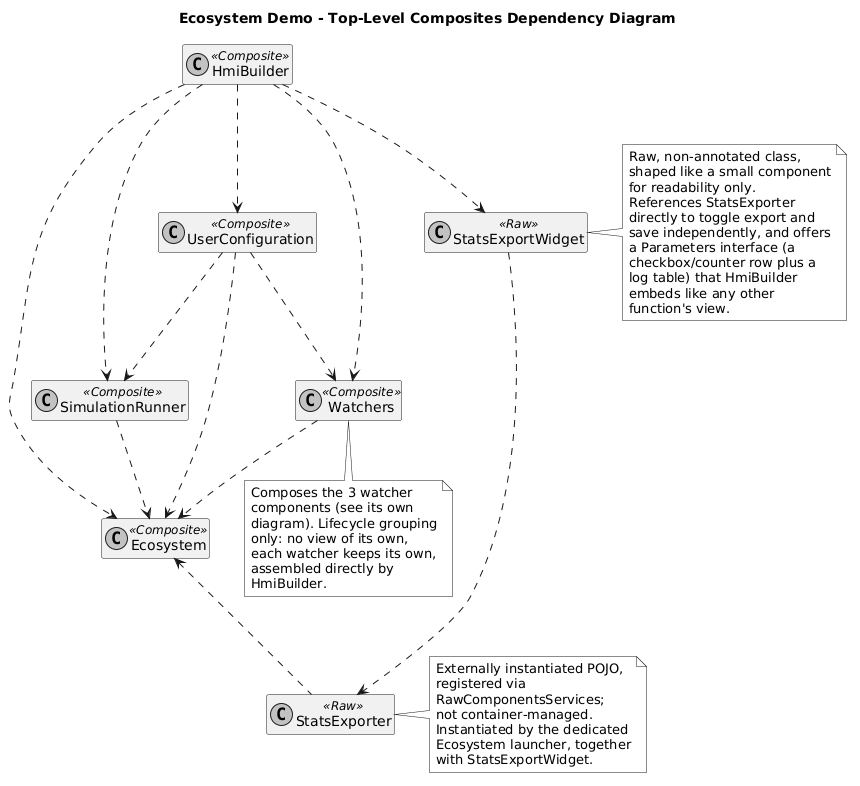

The diagram above was rendered by PlantUML. Its source (embedded in the PNG):
@startuml
title Ecosystem Demo - Top-Level Composites Dependency Diagram

skinparam classAttributeIconSize 0
skinparam shadowing false
skinparam packageStyle rectangle
skinparam monochrome true
hide empty members
top to bottom direction

class Ecosystem <<Composite>>
class SimulationRunner <<Composite>>
class Watchers <<Composite>>
class UserConfiguration <<Composite>>
class HmiBuilder <<Composite>>
class StatsExporter <<Raw>>
class StatsExportWidget <<Raw>>

SimulationRunner ..> Ecosystem
Watchers ..> Ecosystem
StatsExporter .u.> Ecosystem
StatsExportWidget ..> StatsExporter

UserConfiguration ..> Ecosystem
UserConfiguration ..> SimulationRunner
UserConfiguration ..> Watchers

HmiBuilder ..> Ecosystem
HmiBuilder ..> SimulationRunner
HmiBuilder ..> Watchers
HmiBuilder ..> UserConfiguration
HmiBuilder ..> StatsExportWidget

note bottom of Watchers
  Composes the 3 watcher
  components (see its own
  diagram). Lifecycle grouping
  only: no view of its own,
  each watcher keeps its own,
  assembled directly by
  HmiBuilder.
end note

note right of StatsExporter
  Externally instantiated POJO,
  registered via
  RawComponentsServices;
  not container-managed.
  Instantiated by the dedicated
  Ecosystem launcher, together
  with StatsExportWidget.
end note

note right of StatsExportWidget
  Raw, non-annotated class,
  shaped like a small component
  for readability only.
  References StatsExporter
  directly to toggle export and
  save independently, and offers
  a Parameters interface (a
  checkbox/counter row plus a
  log table) that HmiBuilder
  embeds like any other
  function's view.
end note

@enduml